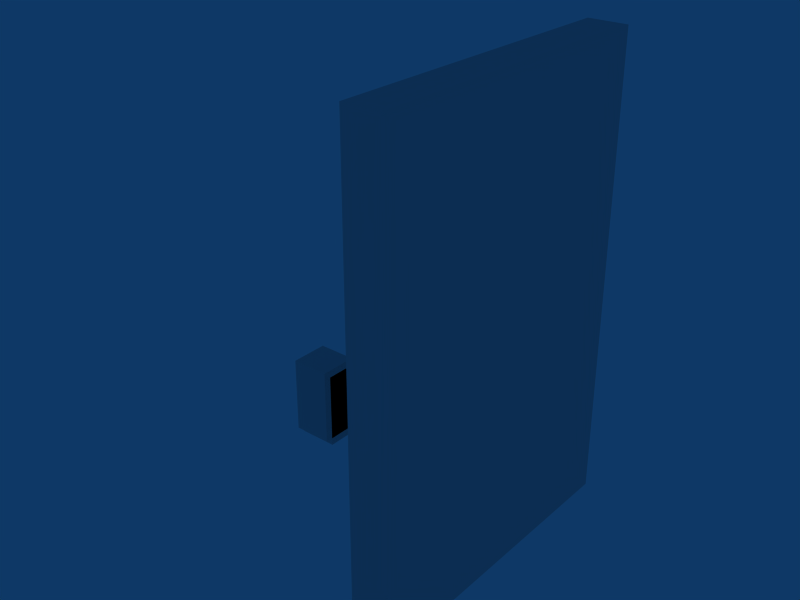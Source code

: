 # Source: Brickwall_3x2.blend  (saved by Blender 2.48.1; exported with 4.5.12 LTS)
import bpy
from mathutils import Matrix  # noqa: F401  (used for matrix-valued properties, if any)

bpy.ops.wm.read_factory_settings(use_empty=True)
scene = bpy.context.scene
scene.name = 'Scene'

# ---- collections
col_collection_1 = bpy.data.collections.new('Collection 1'); scene.collection.children.link(col_collection_1)

# ---- materials (node trees are filled in below, after node groups)
mat_brickwallalpha = bpy.data.materials.new('BrickwallAlpha')
mat_brickwallalpha.alpha_threshold = 0.0
mat_brickwallalpha.roughness = 0.5
mat_brickwallalpha.line_color = (0.0, 0.0, 0.0, 1.0)
mat_brickwall = bpy.data.materials.new('Brickwall')
mat_brickwall.alpha_threshold = 0.0
mat_brickwall.roughness = 0.5
mat_brickwall.line_color = (0.0, 0.0, 0.0, 1.0)

# ---- material node trees

# ---- world
world_world = bpy.data.worlds.new('World'); scene.world = world_world
world_world.color = (0.05656, 0.2208, 0.4)
world_world.use_sun_shadow = False
world_world.sun_shadow_jitter_overblur = 0.0
world_world.cycles.sampling_method = 'MANUAL'
world_world.cycles.sample_map_resolution = 256

# ---- meshes
me_plane_002 = bpy.data.meshes.new('Plane.002')
me_plane_002.from_pydata([(0.125, 0.075, 0.25), (0.125, -0.075, 0.25), (0.125, -0.075, -0.25), (0.125, 0.075, -0.25), (-0.125, 0.075, 0.25), (-0.125, -0.075, 0.25), (-0.125, -0.075, -0.25), (-0.125, 0.075, -0.25)], [], [(4, 0, 3, 7), (0, 4, 5, 1), (6, 2, 1, 5), (7, 3, 2, 6), (3, 0, 1, 2), (5, 4, 7, 6)])
_uv = me_plane_002.uv_layers.new(name='UVTex')
_uv.uv.foreach_set('vector', [0.8923, 0.1613, 0.8923, 0.04948, 0.6813, 0.04948, 0.6813, 0.1613, 0.5834, 0.5065, 0.4361, 0.5065, 0.4361, 0.3927, 0.5834, 0.3927, 0.6813, 0.1613, 0.6813, 0.04948, 0.8923, 0.04948, 0.8923, 0.1613, 0.4361, 0.5065, 0.5834, 0.5065, 0.5834, 0.3927, 0.4361, 0.3927, 0.0009488, 0.1627, 0.2183, 0.1627, 0.2183, 0.275, 0.000949, 0.275, 0.2183, 0.275, 0.2183, 0.1627, 0.0009488, 0.1627, 0.0009488, 0.275])
me_plane_002.materials.append(mat_brickwallalpha)
me_plane_002.use_remesh_preserve_volume = False
me_plane_002.use_remesh_preserve_attributes = False
me_plane_002.use_mirror_vertex_groups = False
me_plane_002.update()
me_plane_001 = bpy.data.meshes.new('Plane.001')
me_plane_001.from_pydata([(-0.125, 0.125, -0.25), (-0.125, -0.125, -0.25), (-0.125, -0.125, 0.25), (-0.125, 0.125, 0.25), (0.125, 0.125, -0.25), (0.125, -0.125, -0.25), (0.125, -0.125, 0.25), (0.125, 0.125, 0.25)], [], [(0, 1, 2, 3), (4, 7, 6, 5), (0, 4, 5, 1), (1, 5, 6, 2), (2, 6, 7, 3), (4, 0, 3, 7)])
_uv = me_plane_001.uv_layers.new(name='UVTex')
_uv.uv.foreach_set('vector', [0.5868, 0.3894, 0.5868, 0.4995, 0.7909, 0.4995, 0.7909, 0.3894, 0.5868, 0.3894, 0.7909, 0.3894, 0.7909, 0.4995, 0.5868, 0.4995, 0.5328, 0.3895, 0.6799, 0.3895, 0.6799, 0.2714, 0.5328, 0.2714, 0.3068, 0.9324, 0.3069, 0.8254, 0.4985, 0.8254, 0.4985, 0.9324, 0.5328, 0.2714, 0.6799, 0.2714, 0.6799, 0.3895, 0.5328, 0.3895, 0.3068, 0.8254, 0.3068, 0.9324, 0.4985, 0.9324, 0.4985, 0.8254])
me_plane_001.materials.append(mat_brickwallalpha)
me_plane_001.use_remesh_preserve_volume = False
me_plane_001.use_remesh_preserve_attributes = False
me_plane_001.use_mirror_vertex_groups = False
me_plane_001.update()
me_plane = bpy.data.meshes.new('Plane')
me_plane.from_pydata([(-0.125, -1.0, -1.5), (0.125, -1.0, -1.5), (0.125, -1.0, 1.5), (-0.125, -1.0, 1.5), (-0.125, 1.0, 1.5), (0.125, 1.0, 1.5), (0.125, 1.0, -1.5), (-0.125, 1.0, -1.5)], [], [(0, 1, 2, 3), (2, 5, 4, 3), (7, 0, 3, 4), (0, 7, 6, 1), (1, 6, 5, 2), (5, 6, 7, 4)])
_uv = me_plane.uv_layers.new(name='UVTex')
_uv.uv.foreach_set('vector', [0.0003271, 0.828, 0.0003271, 0.936, 0.9997, 0.936, 0.9997, 0.828, 0.6823, 0.7148, 0.6823, 0.04705, 0.5847, 0.04705, 0.5847, 0.7148, 0.0003346, 0.04705, 0.0003346, 0.7148, 1.0, 0.7148, 1.0, 0.04705, 0.5847, 0.7148, 0.5847, 0.04705, 0.6823, 0.04705, 0.6823, 0.7148, 0.0003346, 0.7148, 0.0003346, 0.04705, 1.0, 0.04705, 1.0, 0.7148, 0.9997, 0.936, 0.0003268, 0.936, 0.0003268, 0.828, 0.9997, 0.828])
me_plane.materials.append(mat_brickwall)
me_plane.use_remesh_preserve_volume = False
me_plane.use_remesh_preserve_attributes = False
me_plane.use_mirror_vertex_groups = False
me_plane.update()

# ---- objects
ob_brick2 = bpy.data.objects.new('Brick2', me_plane_002)
ob_brick1 = bpy.data.objects.new('Brick1', me_plane_001)
ob_wall = bpy.data.objects.new('Wall', me_plane)

# ---- transforms, parenting, visibility, modifiers, constraints
ob_brick2.location = (-1.25, 0.0, -0.925)
ob_brick2.lock_rotations_4d = False
ob_brick2.empty_display_type = 'ARROWS'
ob_brick2.lineart.crease_threshold = 0.0
ob_brick1.location = (-1.25, 0.0, -0.875)
ob_brick1.lock_rotations_4d = False
ob_brick1.empty_display_type = 'ARROWS'
ob_brick1.lineart.crease_threshold = 0.0
ob_wall.location = (0.0, 0.0, 0.0)
ob_wall.lock_rotations_4d = False
ob_wall.empty_display_type = 'ARROWS'
ob_wall.lineart.crease_threshold = 0.0

# ---- collection membership
col_collection_1.objects.link(ob_brick2)
col_collection_1.objects.link(ob_brick1)
col_collection_1.objects.link(ob_wall)

# ---- scene / render settings (as saved in the file)
scene.frame_start = 1; scene.frame_end = 250; scene.frame_set(1)
scene.render.engine = 'BLENDER_EEVEE_NEXT'
scene.render.image_settings.file_format = 'JPEG'
scene.render.image_settings.color_mode = 'RGB'
scene.render.image_settings.compression = 90
scene.render.resolution_x = 800
scene.render.resolution_y = 600
scene.render.pixel_aspect_x = 100.0
scene.render.pixel_aspect_y = 100.0
scene.render.fps = 25
scene.render.dither_intensity = 0.0
scene.render.use_compositing = False
scene.render.use_sequencer = False
scene.render.bake_margin = 2
scene.render.bake_bias = 0.0
scene.render.use_stamp_time = False
scene.render.use_stamp_date = False
scene.render.use_stamp_frame = False
scene.render.use_stamp_camera = False
scene.render.use_stamp_scene = False
scene.render.use_stamp_filename = False
scene.render.use_stamp_render_time = False
scene.render.stamp_font_size = 0
scene.cycles.use_denoising = False
scene.cycles.samples = 10
scene.cycles.sampling_pattern = 'TABULATED_SOBOL'
scene.cycles.light_sampling_threshold = 0.0
scene.cycles.use_adaptive_sampling = False
scene.cycles.use_light_tree = False
scene.cycles.blur_glossy = 0.0
scene.cycles.volume_bounces = 1
scene.cycles.pixel_filter_type = 'GAUSSIAN'
scene.cycles.sample_clamp_indirect = 0.0
scene.view_settings.view_transform = 'Raw'
bpy.context.view_layer.update()

# ---- added for rendering (the .blend has no active camera): camera
cam_auto = bpy.data.cameras.new('AutoCamera')
cam_auto.lens = 50.0
cam_auto.sensor_width = 36.0
cam_auto.clip_end = 1000.0
ob_auto_camera = bpy.data.objects.new('AutoCamera', cam_auto)
scene.collection.objects.link(ob_auto_camera)
ob_auto_camera.location = (2.98812, -4.33574, 2.89049)
ob_auto_camera.rotation_euler = (1.09748, -7.21219e-08, 0.694738)
scene.camera = ob_auto_camera
bpy.context.view_layer.update()
